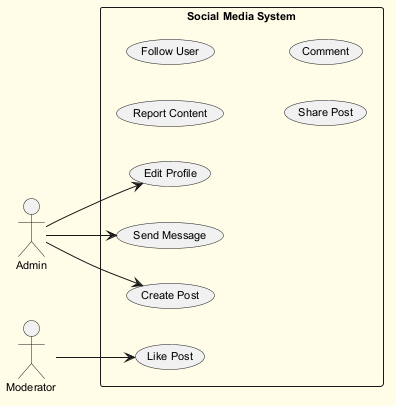

The diagram above was rendered by PlantUML. Its source (embedded in the PNG):
@startuml
skinparam backgroundColor #FFFDE7
skinparam classBackgroundColor #FFF9C4
skinparam classBorderColor #F57F17
skinparam defaultFontSize 11
left to right direction
actor "Admin" as Admin
actor "Moderator" as Moderator
rectangle "Social Media System" {
  usecase "Report Content" as UC_ReportContent
  usecase "Edit Profile" as UC_EditProfile
  usecase "Follow User" as UC_FollowUser
  usecase "Like Post" as UC_LikePost
  usecase "Share Post" as UC_SharePost
  usecase "Send Message" as UC_SendMessage
  usecase "Create Post" as UC_CreatePost
  usecase "Comment" as UC_Comment
}
Admin --> UC_SendMessage
Admin --> UC_EditProfile
Admin --> UC_CreatePost
Moderator --> UC_LikePost
@enduml